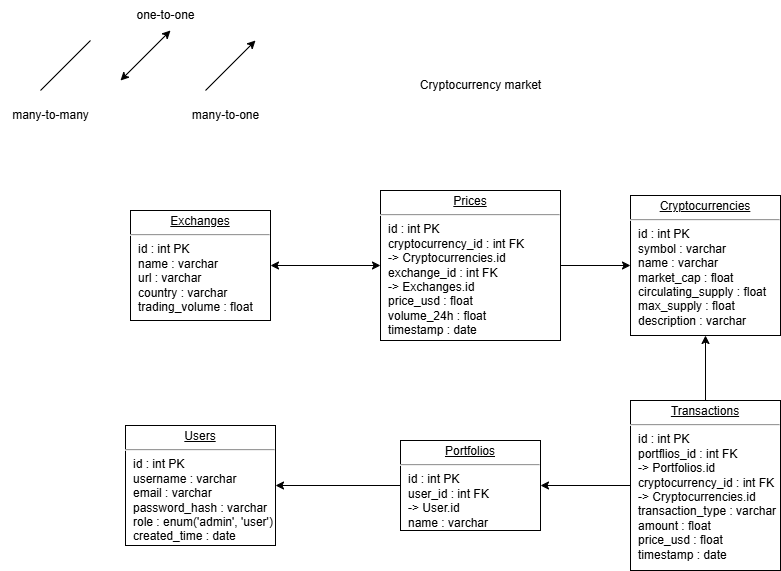

The diagram above was exported from draw.io. Its source (the exported page's mxGraphModel, read from the mxfile embedded in the PNG):
<mxGraphModel dx="986" dy="782" grid="1" gridSize="10" guides="1" tooltips="1" connect="1" arrows="1" fold="1" page="1" pageScale="1" pageWidth="1100" pageHeight="850" background="none" math="0" shadow="0">
  <root>
    <mxCell id="0" />
    <mxCell id="1" parent="0" />
    <mxCell id="24794b860abc3c2d-21" value="&lt;p style=&quot;margin: 0px ; margin-top: 4px ; text-align: center ; text-decoration: underline&quot;&gt;Exchanges&lt;/p&gt;&lt;hr&gt;&lt;p style=&quot;margin: 0px ; margin-left: 8px&quot;&gt;id : int PK&lt;/p&gt;&lt;p style=&quot;margin: 0px ; margin-left: 8px&quot;&gt;name : varchar&lt;/p&gt;&lt;p style=&quot;margin: 0px ; margin-left: 8px&quot;&gt;url : varchar&lt;/p&gt;&lt;p style=&quot;margin: 0px ; margin-left: 8px&quot;&gt;country : varchar&lt;br&gt;trading_volume : float&lt;/p&gt;" style="verticalAlign=top;align=left;overflow=fill;fontSize=12;fontFamily=Helvetica;html=1;rounded=0;shadow=0;comic=0;labelBackgroundColor=none;strokeWidth=1" parent="1" vertex="1">
      <mxGeometry x="150" y="220" width="140" height="110" as="geometry" />
    </mxCell>
    <mxCell id="2AJxIB0nyeFmbSW-JY9X-1" value="&lt;p style=&quot;margin: 0px ; margin-top: 4px ; text-align: center ; text-decoration: underline&quot;&gt;Prices&lt;/p&gt;&lt;hr&gt;&lt;p style=&quot;margin: 0px ; margin-left: 8px&quot;&gt;id : int PK&lt;/p&gt;&lt;p style=&quot;margin: 0px ; margin-left: 8px&quot;&gt;cryptocurrency_id : int FK&lt;/p&gt;&lt;p style=&quot;margin: 0px ; margin-left: 8px&quot;&gt;-&amp;gt; Cryptocurrencies.id&lt;/p&gt;&lt;p style=&quot;margin: 0px ; margin-left: 8px&quot;&gt;exchange_id : int FK&lt;/p&gt;&lt;p style=&quot;margin: 0px ; margin-left: 8px&quot;&gt;-&amp;gt; Exchanges.id&lt;/p&gt;&lt;p style=&quot;margin: 0px ; margin-left: 8px&quot;&gt;price_usd : float&lt;/p&gt;&lt;p style=&quot;margin: 0px ; margin-left: 8px&quot;&gt;volume_24h : float&amp;nbsp;&lt;/p&gt;&lt;p style=&quot;margin: 0px ; margin-left: 8px&quot;&gt;timestamp : date&lt;br&gt;&lt;br&gt;&lt;/p&gt;" style="verticalAlign=top;align=left;overflow=fill;fontSize=12;fontFamily=Helvetica;html=1;rounded=0;shadow=0;comic=0;labelBackgroundColor=none;strokeWidth=1" parent="1" vertex="1">
      <mxGeometry x="400" y="200" width="180" height="150" as="geometry" />
    </mxCell>
    <mxCell id="2AJxIB0nyeFmbSW-JY9X-2" value="&lt;p style=&quot;margin: 0px ; margin-top: 4px ; text-align: center ; text-decoration: underline&quot;&gt;Cryptocurrencies&lt;/p&gt;&lt;hr&gt;&lt;p style=&quot;margin: 0px ; margin-left: 8px&quot;&gt;id : int PK&lt;/p&gt;&lt;p style=&quot;margin: 0px ; margin-left: 8px&quot;&gt;symbol : varchar&lt;/p&gt;&lt;p style=&quot;margin: 0px ; margin-left: 8px&quot;&gt;name : varchar&amp;nbsp;&lt;/p&gt;&lt;p style=&quot;margin: 0px ; margin-left: 8px&quot;&gt;market_cap : float&lt;/p&gt;&lt;p style=&quot;margin: 0px ; margin-left: 8px&quot;&gt;circulating_supply : float&lt;/p&gt;&lt;p style=&quot;margin: 0px ; margin-left: 8px&quot;&gt;max_supply : float&lt;/p&gt;&lt;p style=&quot;margin: 0px ; margin-left: 8px&quot;&gt;description : varchar&lt;/p&gt;&lt;p style=&quot;margin: 0px ; margin-left: 8px&quot;&gt;&lt;br&gt;&lt;br&gt;&lt;/p&gt;" style="verticalAlign=top;align=left;overflow=fill;fontSize=12;fontFamily=Helvetica;html=1;rounded=0;shadow=0;comic=0;labelBackgroundColor=none;strokeWidth=1" parent="1" vertex="1">
      <mxGeometry x="650" y="205" width="150" height="140" as="geometry" />
    </mxCell>
    <mxCell id="2AJxIB0nyeFmbSW-JY9X-3" value="&lt;p style=&quot;margin: 0px ; margin-top: 4px ; text-align: center ; text-decoration: underline&quot;&gt;Users&lt;/p&gt;&lt;hr&gt;&lt;p style=&quot;margin: 0px ; margin-left: 8px&quot;&gt;id : int PK&lt;/p&gt;&lt;p style=&quot;margin: 0px ; margin-left: 8px&quot;&gt;username : varchar&lt;/p&gt;&lt;p style=&quot;margin: 0px ; margin-left: 8px&quot;&gt;email : varchar&lt;/p&gt;&lt;p style=&quot;margin: 0px ; margin-left: 8px&quot;&gt;password_hash : varchar&lt;/p&gt;&lt;p style=&quot;margin: 0px ; margin-left: 8px&quot;&gt;role : enum('admin', 'user')&lt;br&gt;created_time : date&lt;/p&gt;" style="verticalAlign=top;align=left;overflow=fill;fontSize=12;fontFamily=Helvetica;html=1;rounded=0;shadow=0;comic=0;labelBackgroundColor=none;strokeWidth=1" parent="1" vertex="1">
      <mxGeometry x="145" y="435" width="150" height="120" as="geometry" />
    </mxCell>
    <mxCell id="2AJxIB0nyeFmbSW-JY9X-4" value="&lt;p style=&quot;margin: 0px ; margin-top: 4px ; text-align: center ; text-decoration: underline&quot;&gt;Portfolios&lt;/p&gt;&lt;hr&gt;&lt;p style=&quot;margin: 0px ; margin-left: 8px&quot;&gt;id : int PK&lt;/p&gt;&lt;p style=&quot;margin: 0px ; margin-left: 8px&quot;&gt;user_id : int FK&lt;/p&gt;&lt;p style=&quot;margin: 0px ; margin-left: 8px&quot;&gt;-&amp;gt; User.id&lt;/p&gt;&lt;p style=&quot;margin: 0px ; margin-left: 8px&quot;&gt;name : varchar&lt;br&gt;&lt;br&gt;&lt;/p&gt;" style="verticalAlign=top;align=left;overflow=fill;fontSize=12;fontFamily=Helvetica;html=1;rounded=0;shadow=0;comic=0;labelBackgroundColor=none;strokeWidth=1" parent="1" vertex="1">
      <mxGeometry x="420" y="450" width="140" height="90" as="geometry" />
    </mxCell>
    <mxCell id="2AJxIB0nyeFmbSW-JY9X-5" value="&lt;p style=&quot;margin: 0px ; margin-top: 4px ; text-align: center ; text-decoration: underline&quot;&gt;Transactions&lt;/p&gt;&lt;hr&gt;&lt;p style=&quot;margin: 0px ; margin-left: 8px&quot;&gt;id : int PK&lt;/p&gt;&lt;p style=&quot;margin: 0px ; margin-left: 8px&quot;&gt;portflios_id : int FK&lt;/p&gt;&lt;p style=&quot;margin: 0px ; margin-left: 8px&quot;&gt;-&amp;gt; Portfolios.id&lt;/p&gt;&lt;p style=&quot;margin: 0px 0px 0px 8px;&quot;&gt;cryptocurrency_id : int FK&lt;/p&gt;&lt;p style=&quot;margin: 0px 0px 0px 8px;&quot;&gt;-&amp;gt; Cryptocurrencies.id&lt;/p&gt;&lt;p style=&quot;margin: 0px ; margin-left: 8px&quot;&gt;transaction_type : varchar&lt;/p&gt;&lt;p style=&quot;margin: 0px ; margin-left: 8px&quot;&gt;amount : float&lt;/p&gt;&lt;p style=&quot;margin: 0px ; margin-left: 8px&quot;&gt;price_usd : float&lt;/p&gt;&lt;p style=&quot;margin: 0px ; margin-left: 8px&quot;&gt;timestamp : date&lt;/p&gt;" style="verticalAlign=top;align=left;overflow=fill;fontSize=12;fontFamily=Helvetica;html=1;rounded=0;shadow=0;comic=0;labelBackgroundColor=none;strokeWidth=1" parent="1" vertex="1">
      <mxGeometry x="650" y="410" width="150" height="170" as="geometry" />
    </mxCell>
    <mxCell id="2AJxIB0nyeFmbSW-JY9X-6" value="" style="endArrow=classic;html=1;rounded=0;entryX=0;entryY=0.5;entryDx=0;entryDy=0;exitX=1;exitY=0.5;exitDx=0;exitDy=0;" parent="1" source="2AJxIB0nyeFmbSW-JY9X-1" target="2AJxIB0nyeFmbSW-JY9X-2" edge="1">
      <mxGeometry width="50" height="50" relative="1" as="geometry">
        <mxPoint x="620" y="470" as="sourcePoint" />
        <mxPoint x="670" y="420" as="targetPoint" />
      </mxGeometry>
    </mxCell>
    <mxCell id="2AJxIB0nyeFmbSW-JY9X-8" value="" style="endArrow=classic;startArrow=classic;html=1;rounded=0;entryX=1;entryY=0.5;entryDx=0;entryDy=0;exitX=0;exitY=0.5;exitDx=0;exitDy=0;" parent="1" source="2AJxIB0nyeFmbSW-JY9X-1" target="24794b860abc3c2d-21" edge="1">
      <mxGeometry width="50" height="50" relative="1" as="geometry">
        <mxPoint x="580" y="275" as="sourcePoint" />
        <mxPoint x="290" y="275" as="targetPoint" />
      </mxGeometry>
    </mxCell>
    <mxCell id="2AJxIB0nyeFmbSW-JY9X-9" value="" style="endArrow=classic;html=1;rounded=0;entryX=1;entryY=0.5;entryDx=0;entryDy=0;exitX=0;exitY=0.5;exitDx=0;exitDy=0;" parent="1" source="2AJxIB0nyeFmbSW-JY9X-4" target="2AJxIB0nyeFmbSW-JY9X-3" edge="1">
      <mxGeometry width="50" height="50" relative="1" as="geometry">
        <mxPoint x="550" y="505" as="sourcePoint" />
        <mxPoint x="600" y="455" as="targetPoint" />
      </mxGeometry>
    </mxCell>
    <mxCell id="2AJxIB0nyeFmbSW-JY9X-10" value="" style="endArrow=classic;html=1;rounded=0;entryX=1;entryY=0.5;entryDx=0;entryDy=0;exitX=0;exitY=0.5;exitDx=0;exitDy=0;" parent="1" source="2AJxIB0nyeFmbSW-JY9X-5" target="2AJxIB0nyeFmbSW-JY9X-4" edge="1">
      <mxGeometry width="50" height="50" relative="1" as="geometry">
        <mxPoint x="550" y="505" as="sourcePoint" />
        <mxPoint x="600" y="455" as="targetPoint" />
      </mxGeometry>
    </mxCell>
    <mxCell id="2AJxIB0nyeFmbSW-JY9X-12" value="" style="endArrow=classic;html=1;rounded=0;entryX=0.5;entryY=1;entryDx=0;entryDy=0;exitX=0.5;exitY=0;exitDx=0;exitDy=0;" parent="1" source="2AJxIB0nyeFmbSW-JY9X-5" target="2AJxIB0nyeFmbSW-JY9X-2" edge="1">
      <mxGeometry width="50" height="50" relative="1" as="geometry">
        <mxPoint x="520" y="480" as="sourcePoint" />
        <mxPoint x="570" y="430" as="targetPoint" />
      </mxGeometry>
    </mxCell>
    <mxCell id="2AJxIB0nyeFmbSW-JY9X-13" value="" style="endArrow=none;html=1;rounded=0;" parent="1" edge="1">
      <mxGeometry width="50" height="50" relative="1" as="geometry">
        <mxPoint x="60" y="100" as="sourcePoint" />
        <mxPoint x="110" y="50" as="targetPoint" />
      </mxGeometry>
    </mxCell>
    <mxCell id="2AJxIB0nyeFmbSW-JY9X-14" value="" style="endArrow=classic;startArrow=classic;html=1;rounded=0;" parent="1" edge="1">
      <mxGeometry width="50" height="50" relative="1" as="geometry">
        <mxPoint x="140" y="90" as="sourcePoint" />
        <mxPoint x="190" y="40" as="targetPoint" />
      </mxGeometry>
    </mxCell>
    <mxCell id="2AJxIB0nyeFmbSW-JY9X-15" value="" style="endArrow=classic;html=1;rounded=0;" parent="1" edge="1">
      <mxGeometry width="50" height="50" relative="1" as="geometry">
        <mxPoint x="225" y="100" as="sourcePoint" />
        <mxPoint x="275" y="50" as="targetPoint" />
      </mxGeometry>
    </mxCell>
    <mxCell id="2AJxIB0nyeFmbSW-JY9X-16" value="many-to-many" style="text;html=1;align=center;verticalAlign=middle;resizable=0;points=[];autosize=1;strokeColor=none;fillColor=none;" parent="1" vertex="1">
      <mxGeometry x="20" y="110" width="100" height="30" as="geometry" />
    </mxCell>
    <mxCell id="2AJxIB0nyeFmbSW-JY9X-17" value="many-to-one" style="text;html=1;align=center;verticalAlign=middle;resizable=0;points=[];autosize=1;strokeColor=none;fillColor=none;" parent="1" vertex="1">
      <mxGeometry x="200" y="110" width="90" height="30" as="geometry" />
    </mxCell>
    <mxCell id="2AJxIB0nyeFmbSW-JY9X-18" value="one-to-one" style="text;html=1;align=center;verticalAlign=middle;resizable=0;points=[];autosize=1;strokeColor=none;fillColor=none;" parent="1" vertex="1">
      <mxGeometry x="145" y="10" width="80" height="30" as="geometry" />
    </mxCell>
    <mxCell id="2AJxIB0nyeFmbSW-JY9X-19" value="Cryptocurrency market" style="text;html=1;align=center;verticalAlign=middle;resizable=0;points=[];autosize=1;strokeColor=none;fillColor=none;" parent="1" vertex="1">
      <mxGeometry x="430" y="80" width="140" height="30" as="geometry" />
    </mxCell>
  </root>
</mxGraphModel>